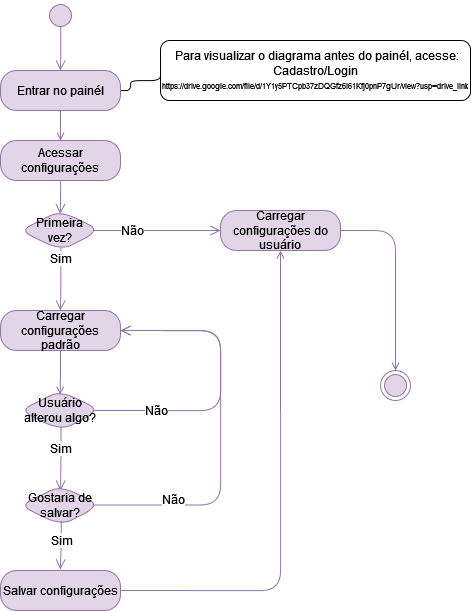

The diagram above was exported from draw.io. Its source (the exported page's mxGraphModel, read from the mxfile embedded in the PNG):
<mxGraphModel dx="1567" dy="849" grid="1" gridSize="10" guides="1" tooltips="1" connect="1" arrows="1" fold="1" page="1" pageScale="1" pageWidth="827" pageHeight="1169" math="0" shadow="0">
  <root>
    <mxCell id="0" />
    <mxCell id="1" parent="0" />
    <mxCell id="CeVph8btPBK_4t_QZFVo-1" style="edgeStyle=orthogonalEdgeStyle;rounded=1;orthogonalLoop=1;jettySize=auto;html=1;exitX=0.505;exitY=0.871;exitDx=0;exitDy=0;entryX=0.5;entryY=0;entryDx=0;entryDy=0;strokeColor=#9673a6;align=center;verticalAlign=middle;fontFamily=Helvetica;fontSize=12;fontColor=default;labelBackgroundColor=default;endArrow=open;endSize=8;arcSize=40;fillColor=#e1d5e7;exitPerimeter=0;" edge="1" parent="1" source="CeVph8btPBK_4t_QZFVo-2" target="CeVph8btPBK_4t_QZFVo-4">
      <mxGeometry relative="1" as="geometry" />
    </mxCell>
    <mxCell id="CeVph8btPBK_4t_QZFVo-2" value="" style="ellipse;html=1;shape=startState;fillColor=#e1d5e7;strokeColor=#9673a6;rounded=1;" vertex="1" parent="1">
      <mxGeometry x="315" y="30" width="30" height="30" as="geometry" />
    </mxCell>
    <mxCell id="CeVph8btPBK_4t_QZFVo-3" style="edgeStyle=orthogonalEdgeStyle;rounded=1;orthogonalLoop=1;jettySize=auto;html=1;exitX=1;exitY=0.5;exitDx=0;exitDy=0;entryX=0;entryY=0.5;entryDx=0;entryDy=0;endArrow=none;endFill=0;" edge="1" parent="1" source="CeVph8btPBK_4t_QZFVo-4" target="CeVph8btPBK_4t_QZFVo-5">
      <mxGeometry relative="1" as="geometry">
        <Array as="points">
          <mxPoint x="400" y="120" />
          <mxPoint x="400" y="110" />
        </Array>
      </mxGeometry>
    </mxCell>
    <mxCell id="CeVph8btPBK_4t_QZFVo-10" style="edgeStyle=orthogonalEdgeStyle;rounded=1;orthogonalLoop=1;jettySize=auto;html=1;exitX=0.5;exitY=1;exitDx=0;exitDy=0;entryX=0.5;entryY=0;entryDx=0;entryDy=0;fontFamily=Helvetica;fontSize=12;fontColor=default;strokeColor=#9673a6;align=center;verticalAlign=middle;arcSize=40;fillColor=#e1d5e7;endArrow=open;endFill=0;" edge="1" parent="1" source="CeVph8btPBK_4t_QZFVo-4" target="CeVph8btPBK_4t_QZFVo-8">
      <mxGeometry relative="1" as="geometry" />
    </mxCell>
    <mxCell id="CeVph8btPBK_4t_QZFVo-4" value="Entrar no painél" style="rounded=1;whiteSpace=wrap;html=1;arcSize=40;fillColor=#e1d5e7;strokeColor=#9673a6;" vertex="1" parent="1">
      <mxGeometry x="270" y="100" width="120" height="40" as="geometry" />
    </mxCell>
    <mxCell id="CeVph8btPBK_4t_QZFVo-5" value="&lt;div&gt;&lt;font&gt;&amp;nbsp;Para visualizar o diagrama antes do painél, acesse: Cadastro/Login&lt;/font&gt;&lt;/div&gt;&lt;div&gt;&lt;font style=&quot;font-size: 8px;&quot;&gt;https://drive.google.com/file/d/1Y1y5PTCpb37zDQGfz6i61Kfj0pnP7gUr/view?usp=drive_link&lt;font&gt;&lt;br&gt;&lt;/font&gt;&lt;/font&gt;&lt;/div&gt;" style="rounded=1;whiteSpace=wrap;html=1;" vertex="1" parent="1">
      <mxGeometry x="430" y="70" width="310" height="60" as="geometry" />
    </mxCell>
    <mxCell id="CeVph8btPBK_4t_QZFVo-8" value="Acessar configurações" style="rounded=1;whiteSpace=wrap;html=1;arcSize=40;fontColor=default;fillColor=#e1d5e7;strokeColor=#9673a6;align=center;verticalAlign=middle;fontFamily=Helvetica;fontSize=12;" vertex="1" parent="1">
      <mxGeometry x="270" y="170" width="120" height="40" as="geometry" />
    </mxCell>
    <mxCell id="CeVph8btPBK_4t_QZFVo-9" value="" style="edgeStyle=orthogonalEdgeStyle;html=1;verticalAlign=middle;endArrow=open;endSize=8;strokeColor=#9673a6;rounded=1;fontFamily=Helvetica;fontSize=12;fontColor=default;align=center;arcSize=40;fillColor=#e1d5e7;endFill=0;entryX=0.497;entryY=0.086;entryDx=0;entryDy=0;entryPerimeter=0;" edge="1" source="CeVph8btPBK_4t_QZFVo-8" parent="1" target="CeVph8btPBK_4t_QZFVo-18">
      <mxGeometry relative="1" as="geometry">
        <mxPoint x="330" y="280" as="targetPoint" />
      </mxGeometry>
    </mxCell>
    <mxCell id="CeVph8btPBK_4t_QZFVo-18" value="Primeira &lt;br&gt;vez?" style="rhombus;whiteSpace=wrap;html=1;fontColor=default;fillColor=#e1d5e7;strokeColor=#9673a6;rounded=1;align=center;verticalAlign=middle;arcSize=40;fontFamily=Helvetica;fontSize=12;" vertex="1" parent="1">
      <mxGeometry x="290" y="240" width="80" height="40" as="geometry" />
    </mxCell>
    <mxCell id="CeVph8btPBK_4t_QZFVo-19" value="Não" style="edgeStyle=orthogonalEdgeStyle;html=1;align=center;verticalAlign=middle;endArrow=open;endSize=8;strokeColor=#9673a6;rounded=1;fontFamily=Helvetica;fontSize=12;fontColor=default;arcSize=40;fillColor=#e1d5e7;exitX=0.918;exitY=0.499;exitDx=0;exitDy=0;exitPerimeter=0;entryX=0;entryY=0.5;entryDx=0;entryDy=0;" edge="1" source="CeVph8btPBK_4t_QZFVo-18" parent="1" target="CeVph8btPBK_4t_QZFVo-23">
      <mxGeometry x="-0.4" relative="1" as="geometry">
        <mxPoint x="470" y="260" as="targetPoint" />
        <mxPoint as="offset" />
      </mxGeometry>
    </mxCell>
    <mxCell id="CeVph8btPBK_4t_QZFVo-20" value="Sim" style="edgeStyle=orthogonalEdgeStyle;html=1;align=center;verticalAlign=middle;endArrow=open;endSize=8;strokeColor=#9673a6;rounded=1;fontFamily=Helvetica;fontSize=12;fontColor=default;arcSize=40;fillColor=#e1d5e7;exitX=0.505;exitY=0.93;exitDx=0;exitDy=0;exitPerimeter=0;entryX=0.5;entryY=0;entryDx=0;entryDy=0;" edge="1" source="CeVph8btPBK_4t_QZFVo-18" parent="1" target="CeVph8btPBK_4t_QZFVo-21">
      <mxGeometry x="-0.6667" relative="1" as="geometry">
        <mxPoint x="330" y="340" as="targetPoint" />
        <mxPoint as="offset" />
      </mxGeometry>
    </mxCell>
    <mxCell id="CeVph8btPBK_4t_QZFVo-21" value="Carregar configurações padrão" style="rounded=1;whiteSpace=wrap;html=1;arcSize=40;fontColor=default;fillColor=#e1d5e7;strokeColor=#9673a6;align=center;verticalAlign=middle;fontFamily=Helvetica;fontSize=12;" vertex="1" parent="1">
      <mxGeometry x="270" y="340" width="120" height="40" as="geometry" />
    </mxCell>
    <mxCell id="CeVph8btPBK_4t_QZFVo-43" style="edgeStyle=orthogonalEdgeStyle;shape=connector;rounded=1;orthogonalLoop=1;jettySize=auto;html=1;exitX=1;exitY=0.5;exitDx=0;exitDy=0;entryX=0.5;entryY=0;entryDx=0;entryDy=0;strokeColor=#9673a6;align=center;verticalAlign=middle;arcSize=40;fontFamily=Helvetica;fontSize=12;fontColor=default;labelBackgroundColor=default;endArrow=open;endFill=0;fillColor=#e1d5e7;" edge="1" parent="1" source="CeVph8btPBK_4t_QZFVo-23" target="CeVph8btPBK_4t_QZFVo-30">
      <mxGeometry relative="1" as="geometry" />
    </mxCell>
    <mxCell id="CeVph8btPBK_4t_QZFVo-23" value="&lt;div&gt;Carregar configurações do usuário&lt;br&gt;&lt;/div&gt;" style="rounded=1;whiteSpace=wrap;html=1;arcSize=40;fontColor=default;fillColor=#e1d5e7;strokeColor=#9673a6;align=center;verticalAlign=middle;fontFamily=Helvetica;fontSize=12;" vertex="1" parent="1">
      <mxGeometry x="490" y="240" width="120" height="40" as="geometry" />
    </mxCell>
    <mxCell id="CeVph8btPBK_4t_QZFVo-27" value="Usuário alterou algo?" style="rhombus;whiteSpace=wrap;html=1;fontColor=default;fillColor=#e1d5e7;strokeColor=#9673a6;rounded=1;align=center;verticalAlign=middle;arcSize=40;fontFamily=Helvetica;fontSize=12;" vertex="1" parent="1">
      <mxGeometry x="290" y="420" width="80" height="40" as="geometry" />
    </mxCell>
    <mxCell id="CeVph8btPBK_4t_QZFVo-28" value="Não" style="edgeStyle=orthogonalEdgeStyle;html=1;align=center;verticalAlign=middle;endArrow=open;endSize=8;strokeColor=#9673a6;rounded=1;fontFamily=Helvetica;fontSize=12;fontColor=default;arcSize=40;fillColor=#e1d5e7;exitX=0.922;exitY=0.5;exitDx=0;exitDy=0;exitPerimeter=0;entryX=1;entryY=0.5;entryDx=0;entryDy=0;" edge="1" source="CeVph8btPBK_4t_QZFVo-27" parent="1" target="CeVph8btPBK_4t_QZFVo-21">
      <mxGeometry x="-0.6" relative="1" as="geometry">
        <mxPoint x="470" y="440" as="targetPoint" />
        <mxPoint as="offset" />
        <Array as="points">
          <mxPoint x="490" y="440" />
          <mxPoint x="490" y="360" />
        </Array>
      </mxGeometry>
    </mxCell>
    <mxCell id="CeVph8btPBK_4t_QZFVo-29" value="Sim" style="edgeStyle=orthogonalEdgeStyle;html=1;align=center;verticalAlign=middle;endArrow=open;endSize=8;strokeColor=#9673a6;rounded=1;fontFamily=Helvetica;fontSize=12;fontColor=default;arcSize=40;fillColor=#e1d5e7;exitX=0.506;exitY=0.917;exitDx=0;exitDy=0;exitPerimeter=0;" edge="1" source="CeVph8btPBK_4t_QZFVo-27" parent="1">
      <mxGeometry x="-0.3333" relative="1" as="geometry">
        <mxPoint x="330" y="520" as="targetPoint" />
        <mxPoint as="offset" />
      </mxGeometry>
    </mxCell>
    <mxCell id="CeVph8btPBK_4t_QZFVo-30" value="" style="ellipse;html=1;shape=endState;fillColor=#e1d5e7;strokeColor=#9673a6;rounded=1;align=center;verticalAlign=middle;arcSize=40;fontFamily=Helvetica;fontSize=12;" vertex="1" parent="1">
      <mxGeometry x="650" y="400" width="30" height="30" as="geometry" />
    </mxCell>
    <mxCell id="CeVph8btPBK_4t_QZFVo-31" style="edgeStyle=orthogonalEdgeStyle;rounded=1;orthogonalLoop=1;jettySize=auto;html=1;exitX=0.5;exitY=1;exitDx=0;exitDy=0;fontFamily=Helvetica;fontSize=12;fontColor=default;strokeColor=#9673a6;align=center;verticalAlign=middle;arcSize=40;fillColor=#e1d5e7;entryX=0.494;entryY=0.105;entryDx=0;entryDy=0;entryPerimeter=0;endArrow=open;endFill=0;" edge="1" parent="1" source="CeVph8btPBK_4t_QZFVo-21" target="CeVph8btPBK_4t_QZFVo-27">
      <mxGeometry relative="1" as="geometry">
        <mxPoint x="330" y="420" as="targetPoint" />
      </mxGeometry>
    </mxCell>
    <mxCell id="CeVph8btPBK_4t_QZFVo-42" style="edgeStyle=orthogonalEdgeStyle;shape=connector;rounded=1;orthogonalLoop=1;jettySize=auto;html=1;exitX=1;exitY=0.5;exitDx=0;exitDy=0;entryX=0.5;entryY=1;entryDx=0;entryDy=0;strokeColor=#9673a6;align=center;verticalAlign=middle;arcSize=40;fontFamily=Helvetica;fontSize=12;fontColor=default;labelBackgroundColor=default;endArrow=open;endFill=0;fillColor=#e1d5e7;" edge="1" parent="1" source="CeVph8btPBK_4t_QZFVo-34" target="CeVph8btPBK_4t_QZFVo-23">
      <mxGeometry relative="1" as="geometry" />
    </mxCell>
    <mxCell id="CeVph8btPBK_4t_QZFVo-34" value="Salvar configurações" style="rounded=1;whiteSpace=wrap;html=1;arcSize=40;fontColor=default;fillColor=#e1d5e7;strokeColor=#9673a6;align=center;verticalAlign=middle;fontFamily=Helvetica;fontSize=12;" vertex="1" parent="1">
      <mxGeometry x="270" y="600" width="120" height="40" as="geometry" />
    </mxCell>
    <mxCell id="CeVph8btPBK_4t_QZFVo-36" value="Gostaria de salvar?" style="rhombus;whiteSpace=wrap;html=1;fontColor=default;fillColor=#e1d5e7;strokeColor=#9673a6;rounded=1;align=center;verticalAlign=middle;arcSize=40;fontFamily=Helvetica;fontSize=12;" vertex="1" parent="1">
      <mxGeometry x="290" y="515" width="80" height="40" as="geometry" />
    </mxCell>
    <mxCell id="CeVph8btPBK_4t_QZFVo-37" value="Não" style="edgeStyle=orthogonalEdgeStyle;html=1;align=center;verticalAlign=middle;endArrow=open;endSize=8;strokeColor=#9673a6;rounded=1;arcSize=40;fontFamily=Helvetica;fontSize=12;fontColor=default;labelBackgroundColor=default;fillColor=#e1d5e7;exitX=0.909;exitY=0.486;exitDx=0;exitDy=0;exitPerimeter=0;entryX=1;entryY=0.5;entryDx=0;entryDy=0;" edge="1" source="CeVph8btPBK_4t_QZFVo-36" parent="1" target="CeVph8btPBK_4t_QZFVo-21">
      <mxGeometry x="-0.6" y="5" relative="1" as="geometry">
        <mxPoint x="450" y="360" as="targetPoint" />
        <Array as="points">
          <mxPoint x="490" y="534" />
          <mxPoint x="490" y="360" />
        </Array>
        <mxPoint as="offset" />
      </mxGeometry>
    </mxCell>
    <mxCell id="CeVph8btPBK_4t_QZFVo-39" value="" style="edgeLabel;html=1;align=center;verticalAlign=middle;resizable=0;points=[];rounded=1;strokeColor=#9673a6;arcSize=40;fontFamily=Helvetica;fontSize=12;fontColor=default;fillColor=#e1d5e7;" vertex="1" connectable="0" parent="CeVph8btPBK_4t_QZFVo-37">
      <mxGeometry x="-0.72" y="-10" relative="1" as="geometry">
        <mxPoint as="offset" />
      </mxGeometry>
    </mxCell>
    <mxCell id="CeVph8btPBK_4t_QZFVo-38" value="Sim" style="edgeStyle=orthogonalEdgeStyle;html=1;align=center;verticalAlign=middle;endArrow=open;endSize=8;strokeColor=#9673a6;rounded=1;arcSize=40;fontFamily=Helvetica;fontSize=12;fontColor=default;labelBackgroundColor=default;fillColor=#e1d5e7;exitX=0.509;exitY=0.886;exitDx=0;exitDy=0;exitPerimeter=0;entryX=0.498;entryY=-0.029;entryDx=0;entryDy=0;entryPerimeter=0;" edge="1" source="CeVph8btPBK_4t_QZFVo-36" parent="1" target="CeVph8btPBK_4t_QZFVo-34">
      <mxGeometry x="-0.2062" relative="1" as="geometry">
        <mxPoint x="330" y="615" as="targetPoint" />
        <mxPoint as="offset" />
      </mxGeometry>
    </mxCell>
  </root>
</mxGraphModel>